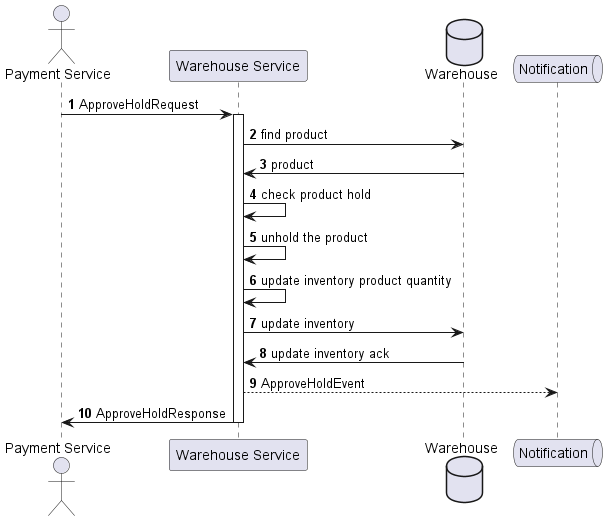

The diagram above was rendered by PlantUML. Its source (embedded in the PNG):
@startuml
'https://plantuml.com/sequence-diagram

actor "Payment Service" as PS
participant "Warehouse Service" as WS
database Warehouse as W
queue Notification as N

autonumber

PS -> WS: ApproveHoldRequest
activate WS

WS -> W: find product
WS <- W: product

WS -> WS: check product hold
WS -> WS: unhold the product
WS -> WS: update inventory product quantity
WS -> W: update inventory
WS <- W: update inventory ack
WS --> N: ApproveHoldEvent

PS <- WS: ApproveHoldResponse
deactivate WS

@enduml